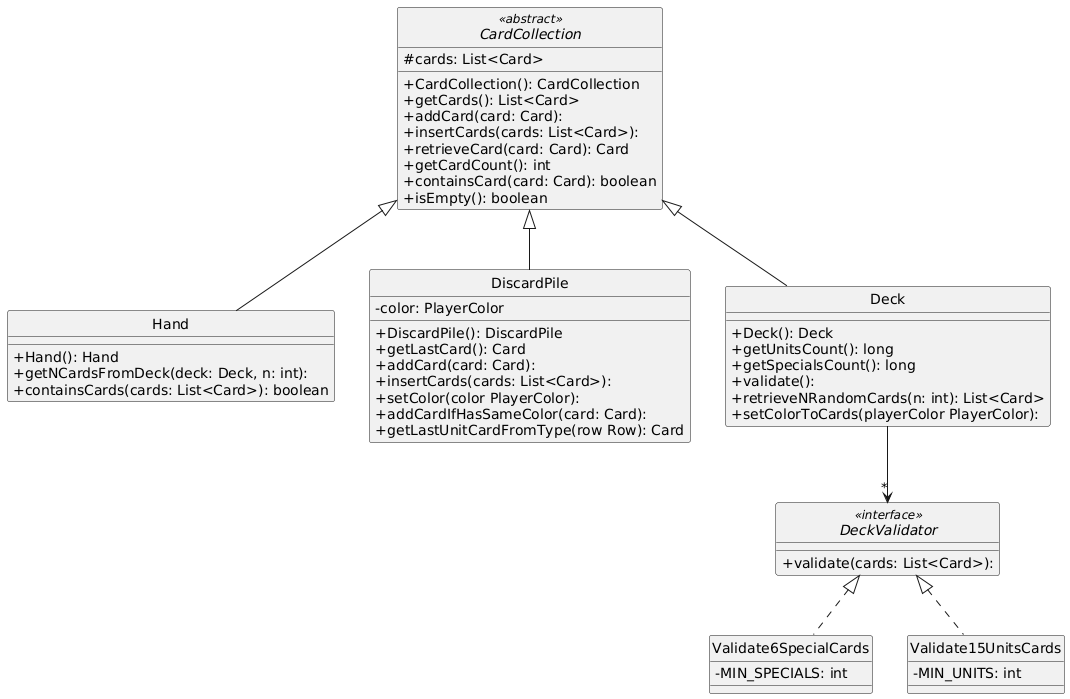

The diagram above was rendered by PlantUML. Its source (embedded in the PNG):
@startuml
skinparam monochrome true
hide circle
skinparam classAttributeIconSize 0


abstract class CardCollection <<abstract>> {
  #cards: List<Card>
  +CardCollection(): CardCollection
  +getCards(): List<Card>
  +addCard(card: Card):
  +insertCards(cards: List<Card>): 
  +retrieveCard(card: Card): Card
  +getCardCount(): int
  +containsCard(card: Card): boolean
  +isEmpty(): boolean
}

class Hand {
  +Hand(): Hand
  +getNCardsFromDeck(deck: Deck, n: int):
  +containsCards(cards: List<Card>): boolean
}

class DiscardPile {
  -color: PlayerColor
  +DiscardPile(): DiscardPile
  +getLastCard(): Card
  +addCard(card: Card):
  +insertCards(cards: List<Card>):
  +setColor(color PlayerColor):
  +addCardIfHasSameColor(card: Card):
  +getLastUnitCardFromType(row Row): Card
}

class Deck {
  +Deck(): Deck
  +getUnitsCount(): long
  +getSpecialsCount(): long
  +validate():
  +retrieveNRandomCards(n: int): List<Card>
  +setColorToCards(playerColor PlayerColor):
}

interface DeckValidator <<interface>> {
  +validate(cards: List<Card>):
}

class Validate6SpecialCards {
  -MIN_SPECIALS: int
}

class Validate15UnitsCards {
  -MIN_UNITS: int
}


CardCollection <|-- Hand
CardCollection <|-- DiscardPile
CardCollection <|-- Deck


Deck --> "*" DeckValidator
DeckValidator <|.. Validate6SpecialCards
DeckValidator <|.. Validate15UnitsCards
@enduml